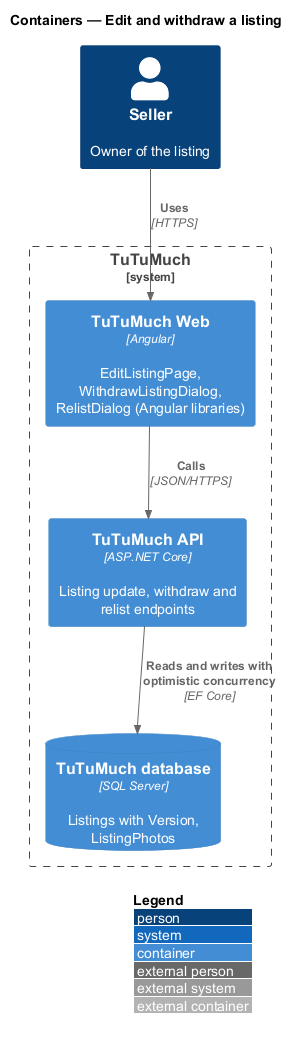

The diagram above was rendered by PlantUML. Its source (embedded in the PNG):
@startuml
!include <C4/C4_Container>
LAYOUT_WITH_LEGEND()
title Containers — Edit and withdraw a listing

Person(seller, "Seller", "Owner of the listing")
System_Boundary(tutumuch, "TuTuMuch") {
  Container(web, "TuTuMuch Web", "Angular", "EditListingPage, WithdrawListingDialog, RelistDialog (Angular libraries)")
  Container(api, "TuTuMuch API", "ASP.NET Core", "Listing update, withdraw and relist endpoints")
  ContainerDb(db, "TuTuMuch database", "SQL Server", "Listings with Version, ListingPhotos")
}
Rel(seller, web, "Uses", "HTTPS")
Rel(web, api, "Calls", "JSON/HTTPS")
Rel(api, db, "Reads and writes with optimistic concurrency", "EF Core")
@enduml